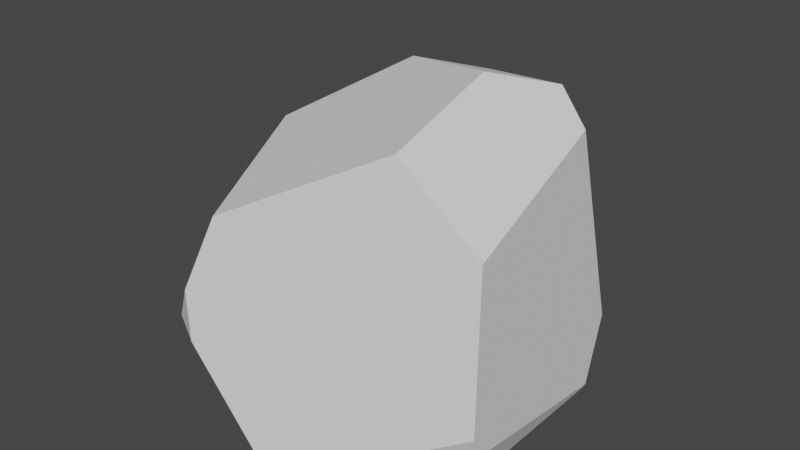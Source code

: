 # Source: stone-01.blend  (saved by Blender 2.92.15; exported with 4.5.12 LTS)
import bpy
from mathutils import Matrix  # noqa: F401  (used for matrix-valued properties, if any)

bpy.ops.wm.read_factory_settings(use_empty=True)
scene = bpy.context.scene
scene.name = 'Scene'

# ---- collections
col_collection = bpy.data.collections.new('Collection'); scene.collection.children.link(col_collection)

# ---- world
world_world = bpy.data.worlds.new('World'); scene.world = world_world
world_world.use_nodes = True; world_world.node_tree.nodes.clear()
_N = world_world.node_tree.nodes; _L = world_world.node_tree.links
n0 = _N.new('ShaderNodeOutputWorld'); n0.name = 'World Output'; n0.location = (300, 300)
n1 = _N.new('ShaderNodeBackground'); n1.name = 'Background'; n1.location = (10, 300)
n1.inputs[0].default_value = (0.05088, 0.05088, 0.05088, 1.0)
_L.new(n1.outputs[0], n0.inputs[0])
n0.is_active_output = True
world_world.color = (0.05088, 0.05088, 0.05088)
world_world.use_sun_shadow = False
world_world.sun_shadow_jitter_overblur = 0.0

# ---- meshes
me_sphere_001 = bpy.data.meshes.new('Sphere.001')
me_sphere_001.from_pydata([(-7.883e-09, 1.255, 0.1009), (-1.287, 0.7433, 0.582), (-1.355, 0.5827, 0.7445), (-0.8896, 1.051, 0.7445), (0.2841, -1.091, 0.1009), (-0.1182, -1.187, 0.1009), (-0.5915, -1.223, 0.7445), (0.6578, -0.7553, 2.19), (0.5913, 0.1059, 2.397), (-0.4348, 0.7323, 2.11), (1.123, 0.6483, 0.1873), (1.253, -0.7235, 0.4998), (1.253, -0.7954, 0.6493), (1.19, -0.6873, 1.692), (-7.883e-09, 1.469, 0.5448), (-0.1339, 1.488, 0.7445), (-0.2489, 1.421, 1.228), (0.8311, 0.572, 2.245), (-0.09992, 1.14, 1.985), (1.046, 0.5139, 2.03), (1.078, 0.8749, 0.6042), (-1.355, -0.2155, 0.7445), (-1.355, 0.2636, 1.306), (-0.8813, -1.056, 0.7445), (-0.6403, -1.195, 1.082), (-0.4501, -1.088, 1.602), (-1.184, 0.2456, 1.64), (-0.5201, -0.9546, 0.1009), (-1.116, 0.6445, 0.1718), (-0.9948, 0.6805, 0.1009), (-1.221, -0.7131, 0.44), (-1.229, -0.6979, 0.4418), (-7.883e-09, 1.202, 0.05845), (1.112, 0.6421, 0.1618), (0.4578, 0.9906, 0.1009), (1.116, -0.6441, 0.1701), (0.3164, -1.072, 0.1009), (0.2666, -1.096, 0.09656), (-0.06209, -1.177, 0.06753), (-0.7857, 0.6637, -0.008837), (-0.4025, -0.9405, 0.03548)], [], [(32, 0, 34), (39, 29, 0, 32), (15, 16, 18, 17, 19, 20, 14), (40, 38, 5, 27), (20, 19, 13, 12, 11, 10), (21, 22, 2), (17, 8, 7, 13, 19), (35, 11, 12, 4, 36), (33, 10, 11, 35), (9, 8, 17, 18), (22, 26, 9, 18, 16, 3, 1, 2), (3, 16, 15), (28, 1, 3, 15, 14, 0, 29), (9, 26, 25, 7, 8), (6, 24, 23), (28, 31, 21, 2, 1), (24, 25, 26, 22, 21, 31, 30, 23), (5, 6, 23, 30, 27), (37, 36, 4), (27, 30, 31, 28, 29, 39, 40), (4, 12, 13, 7, 25, 24, 6, 5, 38, 37), (34, 33, 35, 36, 37, 38, 40, 39, 32), (0, 14, 20, 10, 33, 34)])
_uv = me_sphere_001.uv_layers.new(name='UVMap')
_uv.uv.foreach_set('vector', [0.6667, 0.2721, 0.6667, 0.2857, 0.5965, 0.2857, 0.7916, 0.2505, 0.8192, 0.2857, 0.6667, 0.2857, 0.6667, 0.2721, 0.6831, 0.4286, 0.6973, 0.5252, 0.6937, 0.6908, 0.5124, 0.7605, 0.4894, 0.6985, 0.5269, 0.3974, 0.6667, 0.3843, 0.1049, 0.2647, 0.1571, 0.275, 0.1485, 0.2857, 0.08691, 0.2857, 0.5269, 0.3974, 0.4894, 0.6985, 0.3288, 0.6248, 0.3238, 0.4075, 0.3333, 0.3743, 0.5, 0.3049, 0.9396, 0.4286, 0.8886, 0.5408, 0.8546, 0.4286, 0.513, 0.7605, 0.4073, 0.8147, 0.267, 0.7435, 0.3288, 0.6248, 0.4894, 0.6985, 0.3333, 0.3011, 0.3333, 0.3743, 0.3238, 0.4075, 0.2102, 0.2857, 0.2152, 0.2857, 0.5, 0.2992, 0.5, 0.3049, 0.3333, 0.3743, 0.3333, 0.3011, 0.7724, 0.7249, 0.3968, 0.8147, 0.5124, 0.7605, 0.6937, 0.6908, 0.8886, 0.5408, 0.8805, 0.613, 0.7724, 0.7249, 0.6937, 0.6908, 0.6973, 0.5252, 0.7761, 0.4286, 0.8333, 0.3925, 0.8546, 0.4286, 0.7761, 0.4286, 0.6973, 0.5252, 0.6831, 0.4286, 0.8333, 0.3015, 0.8333, 0.3925, 0.7761, 0.4286, 0.6831, 0.4286, 0.6667, 0.3843, 0.6667, 0.2857, 0.8192, 0.2857, 0.7724, 0.7249, 0.8805, 0.613, 0.1145, 0.6049, 0.267, 0.7435, 0.4073, 0.8147, 0.09393, 0.4286, 0.08792, 0.4961, 0.05828, 0.4286, 0.8333, 0.3015, 0.9988, 0.3614, 0.9396, 0.4286, 0.8546, 0.4286, 0.8333, 0.3925, 0.08792, 0.4961, 0.1145, 0.6049, 0.8805, 0.613, 0.8886, 0.5408, 0.9396, 0.4286, 0.9988, 0.3614, 0.9861, 0.361, 0.05828, 0.4286, 0.1485, 0.2857, 0.09393, 0.4286, 0.05828, 0.4286, 0.0008606, 0.361, 0.08691, 0.2857, 0.2076, 0.2843, 0.2152, 0.2857, 0.2102, 0.2857, 0.08691, 0.2857, 0.0008606, 0.361, 0.9988, 0.3614, 0.8333, 0.3015, 0.8192, 0.2857, 0.7916, 0.2505, 0.1049, 0.2647, 0.2102, 0.2857, 0.3238, 0.4075, 0.3288, 0.6248, 0.267, 0.7435, 0.1145, 0.6049, 0.08792, 0.4961, 0.09393, 0.4286, 0.1485, 0.2857, 0.1571, 0.275, 0.2076, 0.2843, 0.5965, 0.2857, 0.5, 0.2992, 0.3333, 0.3011, 0.2152, 0.2857, 0.2076, 0.2843, 0.1571, 0.275, 0.1049, 0.2647, 0.7916, 0.2505, 0.6667, 0.2721, 0.6667, 0.2857, 0.6667, 0.3843, 0.5269, 0.3974, 0.5, 0.3049, 0.5, 0.2992, 0.5965, 0.2857])
me_sphere_001.use_remesh_fix_poles = True
me_sphere_001.use_remesh_preserve_attributes = False
me_sphere_001.use_mirror_vertex_groups = False
me_sphere_001.update()

# ---- objects
ob_sphere = bpy.data.objects.new('Sphere', me_sphere_001)

# ---- transforms, parenting, visibility, modifiers, constraints
ob_sphere.location = (0.0, 0.0, 0.0)
ob_sphere.lineart.crease_threshold = 0.0

# ---- collection membership
col_collection.objects.link(ob_sphere)

# ---- scene / render settings (as saved in the file)
scene.frame_start = 1; scene.frame_end = 250; scene.frame_set(1)
scene.render.engine = 'BLENDER_EEVEE_NEXT'
scene.cycles.use_denoising = False
scene.cycles.samples = 128
scene.cycles.sampling_pattern = 'TABULATED_SOBOL'
scene.cycles.use_adaptive_sampling = False
scene.cycles.use_light_tree = False
scene.view_settings.view_transform = 'Filmic'
bpy.context.view_layer.update()

# ---- added for rendering (the .blend has no active camera and no usable light): camera, sun
cam_auto = bpy.data.cameras.new('AutoCamera')
cam_auto.lens = 50.0
cam_auto.sensor_width = 36.0
cam_auto.clip_end = 1000.0
ob_auto_camera = bpy.data.objects.new('AutoCamera', cam_auto)
scene.collection.objects.link(ob_auto_camera)
ob_auto_camera.location = (4.08088, -4.82604, 4.4996)
ob_auto_camera.rotation_euler = (1.09748, -7.21219e-08, 0.694738)
scene.camera = ob_auto_camera
light_auto_sun = bpy.data.lights.new('AutoSun', 'SUN')
light_auto_sun.energy = 3.0
light_auto_sun.angle = 0.0523599
ob_auto_sun = bpy.data.objects.new('AutoSun', light_auto_sun)
scene.collection.objects.link(ob_auto_sun)
ob_auto_sun.rotation_euler = (0.872665, 0.174533, 0.523599)
bpy.context.view_layer.update()
